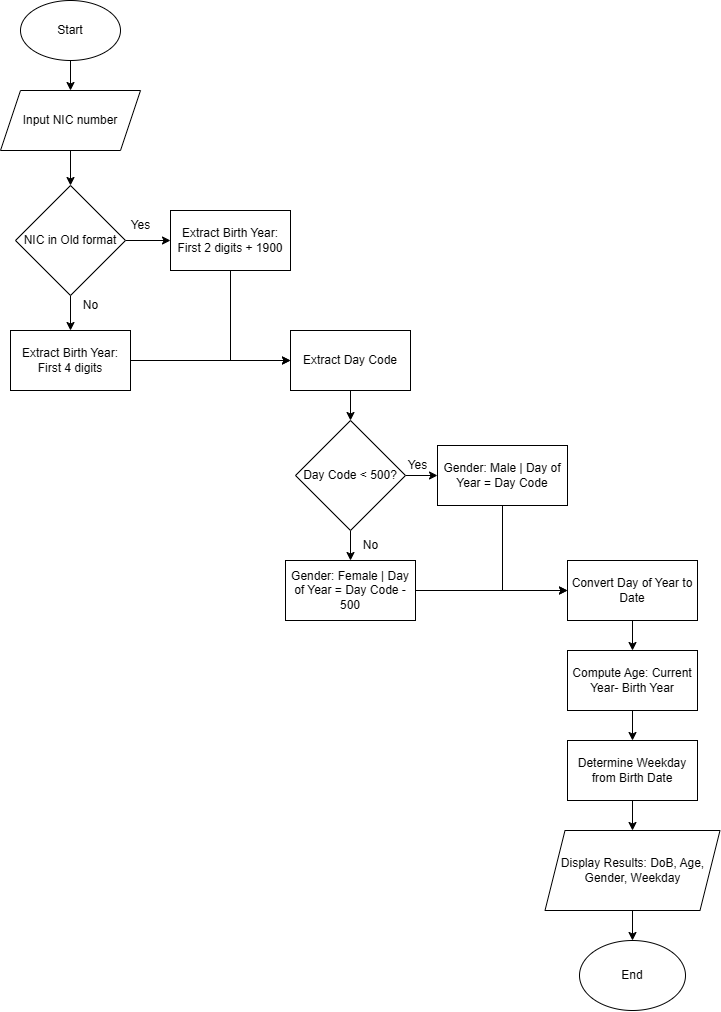

The diagram above was exported from draw.io. Its source (the exported page's mxGraphModel, read from the mxfile embedded in the PNG):
<mxGraphModel dx="1843" dy="746" grid="1" gridSize="10" guides="1" tooltips="1" connect="1" arrows="1" fold="1" page="1" pageScale="1" pageWidth="827" pageHeight="1169" math="0" shadow="0">
  <root>
    <mxCell id="WIyWlLk6GJQsqaUBKTNV-0" />
    <mxCell id="WIyWlLk6GJQsqaUBKTNV-1" parent="WIyWlLk6GJQsqaUBKTNV-0" />
    <mxCell id="w9XxTTsxOyEADLXG-aBe-9" style="edgeStyle=orthogonalEdgeStyle;rounded=0;orthogonalLoop=1;jettySize=auto;html=1;entryX=0.5;entryY=0;entryDx=0;entryDy=0;" parent="WIyWlLk6GJQsqaUBKTNV-1" source="w9XxTTsxOyEADLXG-aBe-0" target="w9XxTTsxOyEADLXG-aBe-1" edge="1">
      <mxGeometry relative="1" as="geometry" />
    </mxCell>
    <mxCell id="w9XxTTsxOyEADLXG-aBe-0" value="Start" style="ellipse;whiteSpace=wrap;html=1;" parent="WIyWlLk6GJQsqaUBKTNV-1" vertex="1">
      <mxGeometry x="50" y="40" width="100" height="60" as="geometry" />
    </mxCell>
    <mxCell id="w9XxTTsxOyEADLXG-aBe-10" value="" style="edgeStyle=orthogonalEdgeStyle;rounded=0;orthogonalLoop=1;jettySize=auto;html=1;" parent="WIyWlLk6GJQsqaUBKTNV-1" source="w9XxTTsxOyEADLXG-aBe-1" target="w9XxTTsxOyEADLXG-aBe-3" edge="1">
      <mxGeometry relative="1" as="geometry" />
    </mxCell>
    <mxCell id="w9XxTTsxOyEADLXG-aBe-1" value="Input NIC number" style="shape=parallelogram;perimeter=parallelogramPerimeter;whiteSpace=wrap;html=1;fixedSize=1;" parent="WIyWlLk6GJQsqaUBKTNV-1" vertex="1">
      <mxGeometry x="30" y="130" width="140" height="60" as="geometry" />
    </mxCell>
    <mxCell id="0zoD6TKOmDXRxPV0pxbc-0" style="edgeStyle=orthogonalEdgeStyle;rounded=0;orthogonalLoop=1;jettySize=auto;html=1;entryX=0;entryY=0.5;entryDx=0;entryDy=0;" parent="WIyWlLk6GJQsqaUBKTNV-1" source="w9XxTTsxOyEADLXG-aBe-2" target="w9XxTTsxOyEADLXG-aBe-12" edge="1">
      <mxGeometry relative="1" as="geometry" />
    </mxCell>
    <mxCell id="w9XxTTsxOyEADLXG-aBe-2" value="Extract Birth Year: First 4 digits" style="rounded=0;whiteSpace=wrap;html=1;" parent="WIyWlLk6GJQsqaUBKTNV-1" vertex="1">
      <mxGeometry x="40" y="370" width="120" height="60" as="geometry" />
    </mxCell>
    <mxCell id="w9XxTTsxOyEADLXG-aBe-6" style="edgeStyle=orthogonalEdgeStyle;rounded=0;orthogonalLoop=1;jettySize=auto;html=1;entryX=0;entryY=0.5;entryDx=0;entryDy=0;" parent="WIyWlLk6GJQsqaUBKTNV-1" source="w9XxTTsxOyEADLXG-aBe-3" target="w9XxTTsxOyEADLXG-aBe-4" edge="1">
      <mxGeometry relative="1" as="geometry" />
    </mxCell>
    <mxCell id="w9XxTTsxOyEADLXG-aBe-14" style="edgeStyle=orthogonalEdgeStyle;rounded=0;orthogonalLoop=1;jettySize=auto;html=1;entryX=0.5;entryY=0;entryDx=0;entryDy=0;" parent="WIyWlLk6GJQsqaUBKTNV-1" source="w9XxTTsxOyEADLXG-aBe-3" target="w9XxTTsxOyEADLXG-aBe-2" edge="1">
      <mxGeometry relative="1" as="geometry" />
    </mxCell>
    <mxCell id="w9XxTTsxOyEADLXG-aBe-3" value="NIC in Old format" style="rhombus;whiteSpace=wrap;html=1;" parent="WIyWlLk6GJQsqaUBKTNV-1" vertex="1">
      <mxGeometry x="45" y="225" width="110" height="110" as="geometry" />
    </mxCell>
    <mxCell id="0zoD6TKOmDXRxPV0pxbc-1" style="edgeStyle=orthogonalEdgeStyle;rounded=0;orthogonalLoop=1;jettySize=auto;html=1;entryX=0;entryY=0.5;entryDx=0;entryDy=0;" parent="WIyWlLk6GJQsqaUBKTNV-1" source="w9XxTTsxOyEADLXG-aBe-4" target="w9XxTTsxOyEADLXG-aBe-12" edge="1">
      <mxGeometry relative="1" as="geometry" />
    </mxCell>
    <mxCell id="w9XxTTsxOyEADLXG-aBe-4" value="Extract Birth Year: First 2 digits + 1900" style="rounded=0;whiteSpace=wrap;html=1;" parent="WIyWlLk6GJQsqaUBKTNV-1" vertex="1">
      <mxGeometry x="200" y="250" width="120" height="60" as="geometry" />
    </mxCell>
    <mxCell id="w9XxTTsxOyEADLXG-aBe-8" value="Yes" style="text;html=1;align=center;verticalAlign=middle;resizable=0;points=[];autosize=1;strokeColor=none;fillColor=none;" parent="WIyWlLk6GJQsqaUBKTNV-1" vertex="1">
      <mxGeometry x="150" y="250" width="40" height="30" as="geometry" />
    </mxCell>
    <mxCell id="w9XxTTsxOyEADLXG-aBe-20" style="edgeStyle=orthogonalEdgeStyle;rounded=0;orthogonalLoop=1;jettySize=auto;html=1;entryX=0.5;entryY=0;entryDx=0;entryDy=0;" parent="WIyWlLk6GJQsqaUBKTNV-1" source="w9XxTTsxOyEADLXG-aBe-12" target="w9XxTTsxOyEADLXG-aBe-13" edge="1">
      <mxGeometry relative="1" as="geometry" />
    </mxCell>
    <mxCell id="w9XxTTsxOyEADLXG-aBe-12" value="Extract Day Code" style="rounded=0;whiteSpace=wrap;html=1;" parent="WIyWlLk6GJQsqaUBKTNV-1" vertex="1">
      <mxGeometry x="320" y="370" width="120" height="60" as="geometry" />
    </mxCell>
    <mxCell id="w9XxTTsxOyEADLXG-aBe-21" style="edgeStyle=orthogonalEdgeStyle;rounded=0;orthogonalLoop=1;jettySize=auto;html=1;entryX=0;entryY=0.5;entryDx=0;entryDy=0;" parent="WIyWlLk6GJQsqaUBKTNV-1" source="w9XxTTsxOyEADLXG-aBe-13" target="w9XxTTsxOyEADLXG-aBe-18" edge="1">
      <mxGeometry relative="1" as="geometry" />
    </mxCell>
    <mxCell id="w9XxTTsxOyEADLXG-aBe-22" style="edgeStyle=orthogonalEdgeStyle;rounded=0;orthogonalLoop=1;jettySize=auto;html=1;entryX=0.5;entryY=0;entryDx=0;entryDy=0;" parent="WIyWlLk6GJQsqaUBKTNV-1" source="w9XxTTsxOyEADLXG-aBe-13" target="w9XxTTsxOyEADLXG-aBe-19" edge="1">
      <mxGeometry relative="1" as="geometry" />
    </mxCell>
    <mxCell id="w9XxTTsxOyEADLXG-aBe-13" value="Day Code &amp;lt; 500?" style="rhombus;whiteSpace=wrap;html=1;" parent="WIyWlLk6GJQsqaUBKTNV-1" vertex="1">
      <mxGeometry x="325" y="460" width="110" height="110" as="geometry" />
    </mxCell>
    <mxCell id="w9XxTTsxOyEADLXG-aBe-15" value="No" style="text;html=1;align=center;verticalAlign=middle;resizable=0;points=[];autosize=1;strokeColor=none;fillColor=none;" parent="WIyWlLk6GJQsqaUBKTNV-1" vertex="1">
      <mxGeometry x="100" y="330" width="40" height="30" as="geometry" />
    </mxCell>
    <mxCell id="w9XxTTsxOyEADLXG-aBe-28" style="edgeStyle=orthogonalEdgeStyle;rounded=0;orthogonalLoop=1;jettySize=auto;html=1;entryX=0;entryY=0.5;entryDx=0;entryDy=0;" parent="WIyWlLk6GJQsqaUBKTNV-1" source="w9XxTTsxOyEADLXG-aBe-18" target="w9XxTTsxOyEADLXG-aBe-25" edge="1">
      <mxGeometry relative="1" as="geometry" />
    </mxCell>
    <mxCell id="w9XxTTsxOyEADLXG-aBe-18" value="Gender: Male | Day of Year = Day Code" style="rounded=0;whiteSpace=wrap;html=1;" parent="WIyWlLk6GJQsqaUBKTNV-1" vertex="1">
      <mxGeometry x="467" y="485" width="130" height="60" as="geometry" />
    </mxCell>
    <mxCell id="w9XxTTsxOyEADLXG-aBe-26" style="edgeStyle=orthogonalEdgeStyle;rounded=0;orthogonalLoop=1;jettySize=auto;html=1;entryX=0;entryY=0.5;entryDx=0;entryDy=0;" parent="WIyWlLk6GJQsqaUBKTNV-1" source="w9XxTTsxOyEADLXG-aBe-19" target="w9XxTTsxOyEADLXG-aBe-25" edge="1">
      <mxGeometry relative="1" as="geometry" />
    </mxCell>
    <mxCell id="w9XxTTsxOyEADLXG-aBe-19" value="Gender: Female | Day of Year = Day Code - 500" style="rounded=0;whiteSpace=wrap;html=1;" parent="WIyWlLk6GJQsqaUBKTNV-1" vertex="1">
      <mxGeometry x="315" y="600" width="130" height="60" as="geometry" />
    </mxCell>
    <mxCell id="w9XxTTsxOyEADLXG-aBe-23" value="Yes" style="text;html=1;align=center;verticalAlign=middle;resizable=0;points=[];autosize=1;strokeColor=none;fillColor=none;" parent="WIyWlLk6GJQsqaUBKTNV-1" vertex="1">
      <mxGeometry x="427" y="490" width="40" height="30" as="geometry" />
    </mxCell>
    <mxCell id="w9XxTTsxOyEADLXG-aBe-24" value="No" style="text;html=1;align=center;verticalAlign=middle;resizable=0;points=[];autosize=1;strokeColor=none;fillColor=none;" parent="WIyWlLk6GJQsqaUBKTNV-1" vertex="1">
      <mxGeometry x="380" y="570" width="40" height="30" as="geometry" />
    </mxCell>
    <mxCell id="w9XxTTsxOyEADLXG-aBe-33" style="edgeStyle=orthogonalEdgeStyle;rounded=0;orthogonalLoop=1;jettySize=auto;html=1;entryX=0.5;entryY=0;entryDx=0;entryDy=0;" parent="WIyWlLk6GJQsqaUBKTNV-1" source="w9XxTTsxOyEADLXG-aBe-25" target="w9XxTTsxOyEADLXG-aBe-29" edge="1">
      <mxGeometry relative="1" as="geometry" />
    </mxCell>
    <mxCell id="w9XxTTsxOyEADLXG-aBe-25" value="Convert Day of Year to Date" style="rounded=0;whiteSpace=wrap;html=1;" parent="WIyWlLk6GJQsqaUBKTNV-1" vertex="1">
      <mxGeometry x="597" y="600" width="130" height="60" as="geometry" />
    </mxCell>
    <mxCell id="w9XxTTsxOyEADLXG-aBe-34" style="edgeStyle=orthogonalEdgeStyle;rounded=0;orthogonalLoop=1;jettySize=auto;html=1;entryX=0.5;entryY=0;entryDx=0;entryDy=0;" parent="WIyWlLk6GJQsqaUBKTNV-1" source="w9XxTTsxOyEADLXG-aBe-29" target="w9XxTTsxOyEADLXG-aBe-30" edge="1">
      <mxGeometry relative="1" as="geometry" />
    </mxCell>
    <mxCell id="w9XxTTsxOyEADLXG-aBe-29" value="Compute Age: Current Year- Birth Year" style="rounded=0;whiteSpace=wrap;html=1;" parent="WIyWlLk6GJQsqaUBKTNV-1" vertex="1">
      <mxGeometry x="597" y="690" width="130" height="60" as="geometry" />
    </mxCell>
    <mxCell id="w9XxTTsxOyEADLXG-aBe-35" style="edgeStyle=orthogonalEdgeStyle;rounded=0;orthogonalLoop=1;jettySize=auto;html=1;entryX=0.5;entryY=0;entryDx=0;entryDy=0;" parent="WIyWlLk6GJQsqaUBKTNV-1" source="w9XxTTsxOyEADLXG-aBe-30" target="w9XxTTsxOyEADLXG-aBe-31" edge="1">
      <mxGeometry relative="1" as="geometry" />
    </mxCell>
    <mxCell id="w9XxTTsxOyEADLXG-aBe-30" value="Determine Weekday from Birth Date" style="rounded=0;whiteSpace=wrap;html=1;" parent="WIyWlLk6GJQsqaUBKTNV-1" vertex="1">
      <mxGeometry x="597" y="780" width="130" height="60" as="geometry" />
    </mxCell>
    <mxCell id="w9XxTTsxOyEADLXG-aBe-36" style="edgeStyle=orthogonalEdgeStyle;rounded=0;orthogonalLoop=1;jettySize=auto;html=1;entryX=0.5;entryY=0;entryDx=0;entryDy=0;" parent="WIyWlLk6GJQsqaUBKTNV-1" source="w9XxTTsxOyEADLXG-aBe-31" target="w9XxTTsxOyEADLXG-aBe-32" edge="1">
      <mxGeometry relative="1" as="geometry" />
    </mxCell>
    <mxCell id="w9XxTTsxOyEADLXG-aBe-31" value="Display Results: DoB, Age, Gender, Weekday" style="shape=parallelogram;perimeter=parallelogramPerimeter;whiteSpace=wrap;html=1;fixedSize=1;" parent="WIyWlLk6GJQsqaUBKTNV-1" vertex="1">
      <mxGeometry x="574.5" y="870" width="175" height="80" as="geometry" />
    </mxCell>
    <mxCell id="w9XxTTsxOyEADLXG-aBe-32" value="End" style="ellipse;whiteSpace=wrap;html=1;" parent="WIyWlLk6GJQsqaUBKTNV-1" vertex="1">
      <mxGeometry x="609" y="980" width="106" height="70" as="geometry" />
    </mxCell>
  </root>
</mxGraphModel>